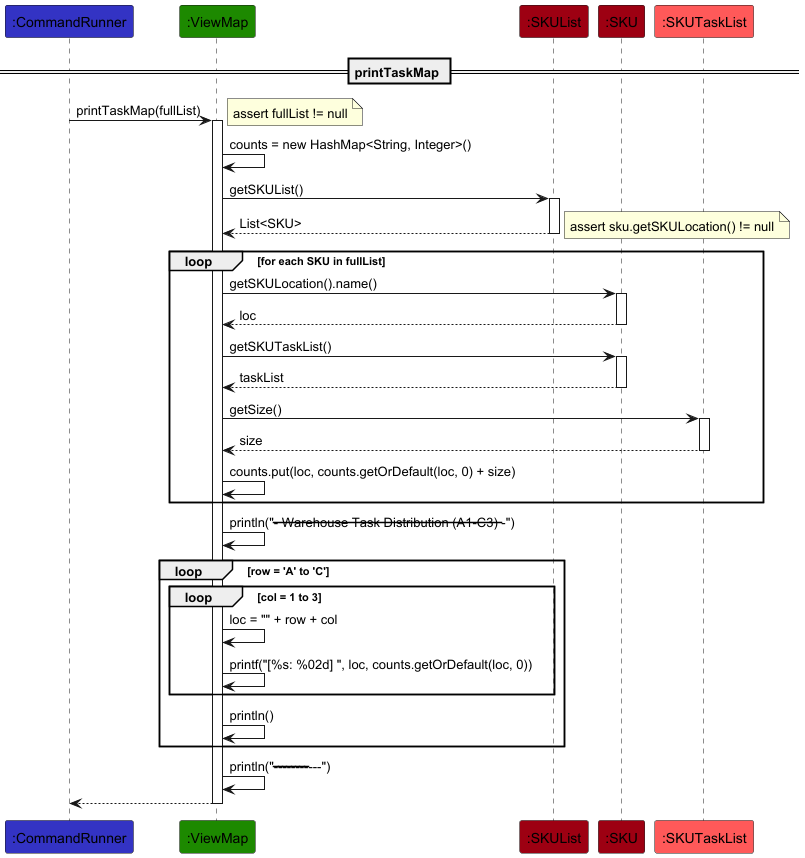

The diagram above was rendered by PlantUML. Its source (embedded in the PNG):
@startuml
!include ../style.puml

Participant ":CommandRunner" as runner LOGIC_COLOR
Participant ":ViewMap" as viewMap UI_COLOR
Participant ":SKUList" as skuList MODEL_COLOR
Participant ":SKU" as sku MODEL_COLOR
Participant ":SKUTaskList" as taskList MODEL_COLOR_T2

== printTaskMap ==

runner -> viewMap ++ : printTaskMap(fullList)

note right : assert fullList != null

viewMap -> viewMap : counts = new HashMap<String, Integer>()

viewMap -> skuList ++ : getSKUList()
return List<SKU>

loop for each SKU in fullList
    note right : assert sku.getSKULocation() != null

    viewMap -> sku ++ : getSKULocation().name()
    return loc

    viewMap -> sku ++ : getSKUTaskList()
    return taskList

    viewMap -> taskList ++ : getSize()
    return size

    viewMap -> viewMap : counts.put(loc, counts.getOrDefault(loc, 0) + size)
end

viewMap -> viewMap : println("--- Warehouse Task Distribution (A1-C3) ---")

loop row = 'A' to 'C'
    loop col = 1 to 3
        viewMap -> viewMap : loc = "" + row + col
        viewMap -> viewMap : printf("[%s: %02d] ", loc, counts.getOrDefault(loc, 0))
    end
    viewMap -> viewMap : println()
end

viewMap -> viewMap : println("-------------------------------------------")

return
@enduml